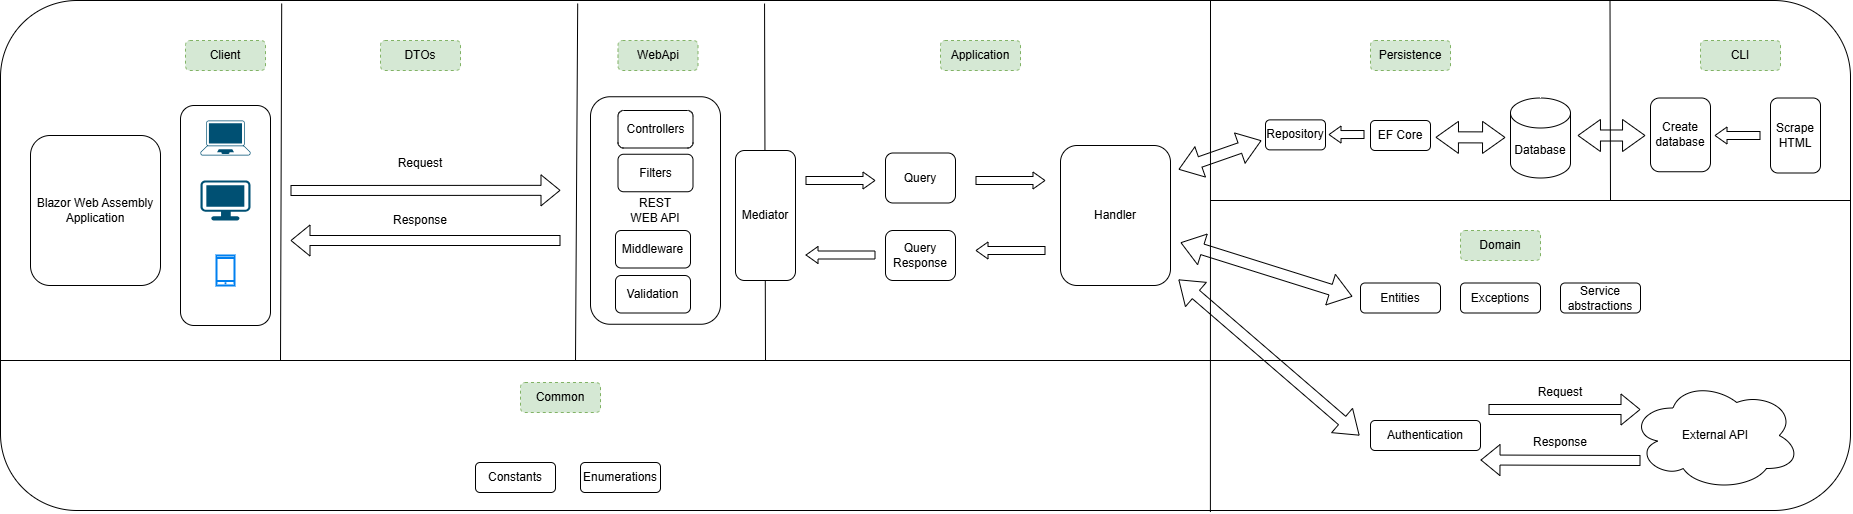

The diagram above was exported from draw.io. Its source (the exported page's mxGraphModel, read from the mxfile embedded in the PNG):
<mxGraphModel dx="3102" dy="1148" grid="1" gridSize="10" guides="1" tooltips="1" connect="1" arrows="1" fold="1" page="1" pageScale="1" pageWidth="850" pageHeight="1100" math="0" shadow="0">
  <root>
    <mxCell id="0" />
    <mxCell id="1" parent="0" />
    <mxCell id="IZR9oUKfis4_ZGRq2fiG-9" value="" style="rounded=1;whiteSpace=wrap;html=1;" parent="1" vertex="1">
      <mxGeometry x="-50" y="40" width="1850" height="510" as="geometry" />
    </mxCell>
    <mxCell id="Kx0-OK1zSEs6s6_5W6BD-1" value="" style="endArrow=none;html=1;entryX=0.413;entryY=0.006;entryDx=0;entryDy=0;entryPerimeter=0;" parent="1" target="IZR9oUKfis4_ZGRq2fiG-9" edge="1">
      <mxGeometry width="50" height="50" relative="1" as="geometry">
        <mxPoint x="715" y="400" as="sourcePoint" />
        <mxPoint x="715" y="80" as="targetPoint" />
      </mxGeometry>
    </mxCell>
    <mxCell id="Kx0-OK1zSEs6s6_5W6BD-2" value="WebApi" style="rounded=1;whiteSpace=wrap;html=1;dashed=1;fillColor=#d5e8d4;strokeColor=#82b366;" parent="1" vertex="1">
      <mxGeometry x="567.5" y="80" width="80" height="30" as="geometry" />
    </mxCell>
    <mxCell id="Kx0-OK1zSEs6s6_5W6BD-4" value="REST&lt;br&gt;WEB API" style="rounded=1;whiteSpace=wrap;html=1;" parent="1" vertex="1">
      <mxGeometry x="540" y="136.25" width="130" height="227.5" as="geometry" />
    </mxCell>
    <mxCell id="Kx0-OK1zSEs6s6_5W6BD-8" value="" style="shape=flexArrow;endArrow=classic;html=1;width=8;endSize=3.67;endWidth=8;" parent="1" edge="1">
      <mxGeometry width="50" height="50" relative="1" as="geometry">
        <mxPoint x="755" y="220" as="sourcePoint" />
        <mxPoint x="825" y="220" as="targetPoint" />
      </mxGeometry>
    </mxCell>
    <mxCell id="Kx0-OK1zSEs6s6_5W6BD-9" value="" style="shape=flexArrow;endArrow=classic;html=1;" parent="1" edge="1">
      <mxGeometry width="50" height="50" relative="1" as="geometry">
        <mxPoint x="510" y="280" as="sourcePoint" />
        <mxPoint x="240" y="280" as="targetPoint" />
      </mxGeometry>
    </mxCell>
    <mxCell id="Kx0-OK1zSEs6s6_5W6BD-10" value="Request" style="text;html=1;strokeColor=none;fillColor=none;align=center;verticalAlign=middle;whiteSpace=wrap;rounded=0;" parent="1" vertex="1">
      <mxGeometry x="350" y="192.5" width="40" height="20" as="geometry" />
    </mxCell>
    <mxCell id="Kx0-OK1zSEs6s6_5W6BD-13" value="Response" style="text;html=1;strokeColor=none;fillColor=none;align=center;verticalAlign=middle;whiteSpace=wrap;rounded=0;" parent="1" vertex="1">
      <mxGeometry x="350" y="250" width="40" height="20" as="geometry" />
    </mxCell>
    <mxCell id="Kx0-OK1zSEs6s6_5W6BD-15" value="" style="points=[[0.13,0.02,0],[0.5,0,0],[0.87,0.02,0],[0.885,0.4,0],[0.985,0.985,0],[0.5,1,0],[0.015,0.985,0],[0.115,0.4,0]];verticalLabelPosition=bottom;html=1;verticalAlign=top;aspect=fixed;align=center;pointerEvents=1;shape=mxgraph.cisco19.laptop;fillColor=#005073;strokeColor=none;" parent="1" vertex="1">
      <mxGeometry x="150" y="160" width="50" height="35" as="geometry" />
    </mxCell>
    <mxCell id="Kx0-OK1zSEs6s6_5W6BD-16" value="" style="points=[[0.03,0.03,0],[0.5,0,0],[0.97,0.03,0],[1,0.4,0],[0.97,0.745,0],[0.5,1,0],[0.03,0.745,0],[0,0.4,0]];verticalLabelPosition=bottom;html=1;verticalAlign=top;aspect=fixed;align=center;pointerEvents=1;shape=mxgraph.cisco19.workstation;fillColor=#005073;strokeColor=none;" parent="1" vertex="1">
      <mxGeometry x="150" y="220" width="50" height="40" as="geometry" />
    </mxCell>
    <mxCell id="Kx0-OK1zSEs6s6_5W6BD-17" value="" style="html=1;verticalLabelPosition=bottom;align=center;labelBackgroundColor=#ffffff;verticalAlign=top;strokeWidth=2;strokeColor=#0080F0;shadow=0;dashed=0;shape=mxgraph.ios7.icons.smartphone;" parent="1" vertex="1">
      <mxGeometry x="166" y="295" width="18" height="30" as="geometry" />
    </mxCell>
    <mxCell id="Kx0-OK1zSEs6s6_5W6BD-18" value="" style="rounded=1;whiteSpace=wrap;html=1;fillColor=none;" parent="1" vertex="1">
      <mxGeometry x="130" y="145" width="90" height="220" as="geometry" />
    </mxCell>
    <mxCell id="Kx0-OK1zSEs6s6_5W6BD-21" value="" style="endArrow=none;html=1;exitX=0.654;exitY=1.003;exitDx=0;exitDy=0;exitPerimeter=0;" parent="1" source="IZR9oUKfis4_ZGRq2fiG-9" edge="1">
      <mxGeometry width="50" height="50" relative="1" as="geometry">
        <mxPoint x="1160" y="360" as="sourcePoint" />
        <mxPoint x="1160" y="40" as="targetPoint" />
      </mxGeometry>
    </mxCell>
    <mxCell id="Kx0-OK1zSEs6s6_5W6BD-22" value="Application" style="rounded=1;whiteSpace=wrap;html=1;dashed=1;fillColor=#d5e8d4;strokeColor=#82b366;" parent="1" vertex="1">
      <mxGeometry x="890" y="80" width="80" height="30" as="geometry" />
    </mxCell>
    <mxCell id="Kx0-OK1zSEs6s6_5W6BD-25" value="Query" style="rounded=1;whiteSpace=wrap;html=1;" parent="1" vertex="1">
      <mxGeometry x="835" y="192.5" width="70" height="50" as="geometry" />
    </mxCell>
    <mxCell id="Kx0-OK1zSEs6s6_5W6BD-26" value="Mediator" style="rounded=1;whiteSpace=wrap;html=1;" parent="1" vertex="1">
      <mxGeometry x="685" y="190" width="60" height="130" as="geometry" />
    </mxCell>
    <mxCell id="Kx0-OK1zSEs6s6_5W6BD-30" value="" style="shape=flexArrow;endArrow=classic;html=1;" parent="1" edge="1">
      <mxGeometry width="50" height="50" relative="1" as="geometry">
        <mxPoint x="240" y="230" as="sourcePoint" />
        <mxPoint x="510" y="229.82" as="targetPoint" />
      </mxGeometry>
    </mxCell>
    <mxCell id="Kx0-OK1zSEs6s6_5W6BD-31" value="" style="shape=flexArrow;endArrow=classic;html=1;width=8;endSize=3.67;endWidth=8;" parent="1" edge="1">
      <mxGeometry width="50" height="50" relative="1" as="geometry">
        <mxPoint x="925" y="220" as="sourcePoint" />
        <mxPoint x="995" y="220" as="targetPoint" />
      </mxGeometry>
    </mxCell>
    <mxCell id="Kx0-OK1zSEs6s6_5W6BD-32" value="" style="shape=flexArrow;endArrow=classic;html=1;width=8;endSize=3.67;endWidth=8;" parent="1" edge="1">
      <mxGeometry width="50" height="50" relative="1" as="geometry">
        <mxPoint x="995" y="290" as="sourcePoint" />
        <mxPoint x="925" y="290" as="targetPoint" />
      </mxGeometry>
    </mxCell>
    <mxCell id="Kx0-OK1zSEs6s6_5W6BD-33" value="Query&lt;br&gt;Response" style="rounded=1;whiteSpace=wrap;html=1;" parent="1" vertex="1">
      <mxGeometry x="835" y="270" width="70" height="50" as="geometry" />
    </mxCell>
    <mxCell id="Kx0-OK1zSEs6s6_5W6BD-34" value="" style="shape=flexArrow;endArrow=classic;html=1;width=8;endSize=3.67;endWidth=8;" parent="1" edge="1">
      <mxGeometry width="50" height="50" relative="1" as="geometry">
        <mxPoint x="825" y="294.5" as="sourcePoint" />
        <mxPoint x="755" y="294.5" as="targetPoint" />
      </mxGeometry>
    </mxCell>
    <mxCell id="Kx0-OK1zSEs6s6_5W6BD-42" value="Handler" style="rounded=1;whiteSpace=wrap;html=1;" parent="1" vertex="1">
      <mxGeometry x="1010" y="185" width="110" height="140" as="geometry" />
    </mxCell>
    <mxCell id="Kx0-OK1zSEs6s6_5W6BD-49" value="" style="endArrow=none;html=1;" parent="1" edge="1">
      <mxGeometry width="50" height="50" relative="1" as="geometry">
        <mxPoint x="1160" y="240" as="sourcePoint" />
        <mxPoint x="1800" y="240" as="targetPoint" />
      </mxGeometry>
    </mxCell>
    <mxCell id="Kx0-OK1zSEs6s6_5W6BD-50" value="Persistence" style="rounded=1;whiteSpace=wrap;html=1;dashed=1;fillColor=#d5e8d4;strokeColor=#82b366;" parent="1" vertex="1">
      <mxGeometry x="1320" y="80" width="80" height="30" as="geometry" />
    </mxCell>
    <mxCell id="Kx0-OK1zSEs6s6_5W6BD-51" value="Database" style="shape=cylinder3;whiteSpace=wrap;html=1;boundedLbl=1;backgroundOutline=1;size=15;fillColor=#ffffff;gradientColor=none;" parent="1" vertex="1">
      <mxGeometry x="1460" y="137.5" width="60" height="80" as="geometry" />
    </mxCell>
    <mxCell id="Kx0-OK1zSEs6s6_5W6BD-53" value="EF Core" style="rounded=1;whiteSpace=wrap;html=1;" parent="1" vertex="1">
      <mxGeometry x="1320" y="160" width="60" height="30" as="geometry" />
    </mxCell>
    <mxCell id="Kx0-OK1zSEs6s6_5W6BD-56" value="" style="shape=flexArrow;endArrow=classic;startArrow=classic;html=1;width=11.03448275862069;startSize=7.151724137931034;endSize=7.151724137931034;" parent="1" edge="1">
      <mxGeometry width="50" height="50" relative="1" as="geometry">
        <mxPoint x="1385" y="176.79000000000002" as="sourcePoint" />
        <mxPoint x="1455" y="176.95" as="targetPoint" />
      </mxGeometry>
    </mxCell>
    <mxCell id="Kx0-OK1zSEs6s6_5W6BD-58" value="" style="shape=flexArrow;endArrow=classic;startArrow=classic;html=1;width=11.03448275862069;startSize=7.151724137931034;endSize=7.151724137931034;" parent="1" edge="1">
      <mxGeometry width="50" height="50" relative="1" as="geometry">
        <mxPoint x="1128" y="209" as="sourcePoint" />
        <mxPoint x="1211" y="180" as="targetPoint" />
      </mxGeometry>
    </mxCell>
    <mxCell id="Kx0-OK1zSEs6s6_5W6BD-59" value="" style="shape=flexArrow;endArrow=classic;startArrow=classic;html=1;width=11.03448275862069;startSize=7.151724137931034;endSize=7.151724137931034;" parent="1" edge="1">
      <mxGeometry width="50" height="50" relative="1" as="geometry">
        <mxPoint x="1130" y="282" as="sourcePoint" />
        <mxPoint x="1302" y="336" as="targetPoint" />
      </mxGeometry>
    </mxCell>
    <mxCell id="Kx0-OK1zSEs6s6_5W6BD-60" value="Domain" style="rounded=1;whiteSpace=wrap;html=1;dashed=1;fillColor=#d5e8d4;strokeColor=#82b366;" parent="1" vertex="1">
      <mxGeometry x="1410" y="270" width="80" height="30" as="geometry" />
    </mxCell>
    <mxCell id="Kx0-OK1zSEs6s6_5W6BD-61" value="Entities" style="rounded=1;whiteSpace=wrap;html=1;" parent="1" vertex="1">
      <mxGeometry x="1310" y="322.5" width="80" height="30" as="geometry" />
    </mxCell>
    <mxCell id="Kx0-OK1zSEs6s6_5W6BD-62" value="Service abstractions" style="rounded=1;whiteSpace=wrap;html=1;" parent="1" vertex="1">
      <mxGeometry x="1510" y="322.5" width="80" height="30" as="geometry" />
    </mxCell>
    <mxCell id="Kx0-OK1zSEs6s6_5W6BD-66" value="" style="endArrow=none;html=1;" parent="1" edge="1">
      <mxGeometry width="50" height="50" relative="1" as="geometry">
        <mxPoint x="-50" y="400" as="sourcePoint" />
        <mxPoint x="1800" y="400" as="targetPoint" />
      </mxGeometry>
    </mxCell>
    <mxCell id="Kx0-OK1zSEs6s6_5W6BD-68" value="Common" style="rounded=1;whiteSpace=wrap;html=1;dashed=1;fillColor=#d5e8d4;strokeColor=#82b366;" parent="1" vertex="1">
      <mxGeometry x="470" y="422" width="80" height="30" as="geometry" />
    </mxCell>
    <mxCell id="Kx0-OK1zSEs6s6_5W6BD-69" value="Constants" style="rounded=1;whiteSpace=wrap;html=1;" parent="1" vertex="1">
      <mxGeometry x="425" y="502" width="80" height="30" as="geometry" />
    </mxCell>
    <mxCell id="Kx0-OK1zSEs6s6_5W6BD-70" value="Enumerations" style="rounded=1;whiteSpace=wrap;html=1;" parent="1" vertex="1">
      <mxGeometry x="530" y="502" width="80" height="30" as="geometry" />
    </mxCell>
    <mxCell id="Kx0-OK1zSEs6s6_5W6BD-72" value="Middleware" style="rounded=1;whiteSpace=wrap;html=1;" parent="1" vertex="1">
      <mxGeometry x="565" y="270" width="75" height="37.5" as="geometry" />
    </mxCell>
    <mxCell id="Kx0-OK1zSEs6s6_5W6BD-73" value="Controllers" style="rounded=1;whiteSpace=wrap;html=1;" parent="1" vertex="1">
      <mxGeometry x="567.5" y="150" width="75" height="37.5" as="geometry" />
    </mxCell>
    <mxCell id="IZR9oUKfis4_ZGRq2fiG-1" value="Client" style="rounded=1;whiteSpace=wrap;html=1;dashed=1;fillColor=#d5e8d4;strokeColor=#82b366;" parent="1" vertex="1">
      <mxGeometry x="135" y="80" width="80" height="30" as="geometry" />
    </mxCell>
    <mxCell id="IZR9oUKfis4_ZGRq2fiG-4" value="" style="endArrow=none;html=1;entryX=0.312;entryY=0.006;entryDx=0;entryDy=0;entryPerimeter=0;" parent="1" target="IZR9oUKfis4_ZGRq2fiG-9" edge="1">
      <mxGeometry width="50" height="50" relative="1" as="geometry">
        <mxPoint x="525" y="400" as="sourcePoint" />
        <mxPoint x="525" y="80" as="targetPoint" />
      </mxGeometry>
    </mxCell>
    <mxCell id="IZR9oUKfis4_ZGRq2fiG-5" value="" style="endArrow=none;html=1;entryX=0.152;entryY=0.006;entryDx=0;entryDy=0;entryPerimeter=0;" parent="1" target="IZR9oUKfis4_ZGRq2fiG-9" edge="1">
      <mxGeometry width="50" height="50" relative="1" as="geometry">
        <mxPoint x="230" y="400" as="sourcePoint" />
        <mxPoint x="230" y="80" as="targetPoint" />
      </mxGeometry>
    </mxCell>
    <mxCell id="IZR9oUKfis4_ZGRq2fiG-6" value="DTOs" style="rounded=1;whiteSpace=wrap;html=1;dashed=1;fillColor=#d5e8d4;strokeColor=#82b366;" parent="1" vertex="1">
      <mxGeometry x="330" y="80" width="80" height="30" as="geometry" />
    </mxCell>
    <mxCell id="IZR9oUKfis4_ZGRq2fiG-8" value="Blazor Web Assembly Application" style="rounded=1;whiteSpace=wrap;html=1;" parent="1" vertex="1">
      <mxGeometry x="-20" y="175" width="130" height="150" as="geometry" />
    </mxCell>
    <mxCell id="oJcua5HaWns5q6F7jPkG-1" value="CLI" style="rounded=1;whiteSpace=wrap;html=1;dashed=1;fillColor=#d5e8d4;strokeColor=#82b366;" parent="1" vertex="1">
      <mxGeometry x="1650" y="80" width="80" height="30" as="geometry" />
    </mxCell>
    <mxCell id="oJcua5HaWns5q6F7jPkG-6" value="Scrape HTML" style="rounded=1;whiteSpace=wrap;html=1;" parent="1" vertex="1">
      <mxGeometry x="1720" y="137.5" width="50" height="75" as="geometry" />
    </mxCell>
    <mxCell id="oJcua5HaWns5q6F7jPkG-7" value="" style="shape=flexArrow;endArrow=classic;startArrow=classic;html=1;width=11.03448275862069;startSize=7.151724137931034;endSize=7.151724137931034;" parent="1" edge="1">
      <mxGeometry width="50" height="50" relative="1" as="geometry">
        <mxPoint x="1527" y="175" as="sourcePoint" />
        <mxPoint x="1595" y="175" as="targetPoint" />
      </mxGeometry>
    </mxCell>
    <mxCell id="oJcua5HaWns5q6F7jPkG-8" value="" style="endArrow=none;html=1;entryX=0.87;entryY=0;entryDx=0;entryDy=0;entryPerimeter=0;" parent="1" target="IZR9oUKfis4_ZGRq2fiG-9" edge="1">
      <mxGeometry width="50" height="50" relative="1" as="geometry">
        <mxPoint x="1560" y="240" as="sourcePoint" />
        <mxPoint x="1560" y="80" as="targetPoint" />
      </mxGeometry>
    </mxCell>
    <mxCell id="oJcua5HaWns5q6F7jPkG-9" value="Repository" style="rounded=1;whiteSpace=wrap;html=1;" parent="1" vertex="1">
      <mxGeometry x="1215" y="159.38" width="60" height="30" as="geometry" />
    </mxCell>
    <mxCell id="oJcua5HaWns5q6F7jPkG-10" value="Create database" style="rounded=1;whiteSpace=wrap;html=1;" parent="1" vertex="1">
      <mxGeometry x="1600" y="137.5" width="60" height="73.75" as="geometry" />
    </mxCell>
    <mxCell id="oJcua5HaWns5q6F7jPkG-11" value="" style="shape=flexArrow;endArrow=classic;html=1;width=8;endSize=3.67;endWidth=8;" parent="1" edge="1">
      <mxGeometry width="50" height="50" relative="1" as="geometry">
        <mxPoint x="1710" y="175" as="sourcePoint" />
        <mxPoint x="1664" y="175" as="targetPoint" />
      </mxGeometry>
    </mxCell>
    <mxCell id="oJcua5HaWns5q6F7jPkG-12" value="" style="shape=flexArrow;endArrow=classic;html=1;width=8;endSize=3.67;endWidth=8;" parent="1" edge="1">
      <mxGeometry width="50" height="50" relative="1" as="geometry">
        <mxPoint x="1314" y="174" as="sourcePoint" />
        <mxPoint x="1278" y="174.09" as="targetPoint" />
      </mxGeometry>
    </mxCell>
    <mxCell id="oJcua5HaWns5q6F7jPkG-13" value="Exceptions" style="rounded=1;whiteSpace=wrap;html=1;" parent="1" vertex="1">
      <mxGeometry x="1410" y="322.5" width="80" height="30" as="geometry" />
    </mxCell>
    <mxCell id="oJcua5HaWns5q6F7jPkG-16" value="Filters" style="rounded=1;whiteSpace=wrap;html=1;" parent="1" vertex="1">
      <mxGeometry x="567.5" y="193.75" width="75" height="37.5" as="geometry" />
    </mxCell>
    <mxCell id="oJcua5HaWns5q6F7jPkG-17" value="Validation" style="rounded=1;whiteSpace=wrap;html=1;" parent="1" vertex="1">
      <mxGeometry x="565" y="315" width="75" height="37.5" as="geometry" />
    </mxCell>
    <mxCell id="oJcua5HaWns5q6F7jPkG-18" value="External API" style="ellipse;shape=cloud;whiteSpace=wrap;html=1;" parent="1" vertex="1">
      <mxGeometry x="1580" y="420" width="170" height="110" as="geometry" />
    </mxCell>
    <mxCell id="oJcua5HaWns5q6F7jPkG-19" value="" style="shape=flexArrow;endArrow=classic;startArrow=classic;html=1;width=11.03448275862069;startSize=7.151724137931034;endSize=7.151724137931034;" parent="1" edge="1">
      <mxGeometry width="50" height="50" relative="1" as="geometry">
        <mxPoint x="1128" y="319" as="sourcePoint" />
        <mxPoint x="1309" y="475" as="targetPoint" />
      </mxGeometry>
    </mxCell>
    <mxCell id="2agW0kMSl_dSqR8MdkeC-2" value="Authentication" style="rounded=1;whiteSpace=wrap;html=1;" vertex="1" parent="1">
      <mxGeometry x="1320" y="460" width="110" height="30" as="geometry" />
    </mxCell>
    <mxCell id="2agW0kMSl_dSqR8MdkeC-4" value="Request" style="text;html=1;strokeColor=none;fillColor=none;align=center;verticalAlign=middle;whiteSpace=wrap;rounded=0;" vertex="1" parent="1">
      <mxGeometry x="1480" y="422" width="60" height="20" as="geometry" />
    </mxCell>
    <mxCell id="2agW0kMSl_dSqR8MdkeC-5" value="" style="shape=flexArrow;endArrow=classic;html=1;" edge="1" parent="1">
      <mxGeometry width="50" height="50" relative="1" as="geometry">
        <mxPoint x="1438" y="449" as="sourcePoint" />
        <mxPoint x="1590" y="449" as="targetPoint" />
      </mxGeometry>
    </mxCell>
    <mxCell id="2agW0kMSl_dSqR8MdkeC-6" value="Response" style="text;html=1;strokeColor=none;fillColor=none;align=center;verticalAlign=middle;whiteSpace=wrap;rounded=0;" vertex="1" parent="1">
      <mxGeometry x="1480" y="472" width="60" height="20" as="geometry" />
    </mxCell>
    <mxCell id="2agW0kMSl_dSqR8MdkeC-7" value="" style="shape=flexArrow;endArrow=classic;html=1;" edge="1" parent="1">
      <mxGeometry width="50" height="50" relative="1" as="geometry">
        <mxPoint x="1590" y="500" as="sourcePoint" />
        <mxPoint x="1430" y="499.5" as="targetPoint" />
      </mxGeometry>
    </mxCell>
  </root>
</mxGraphModel>